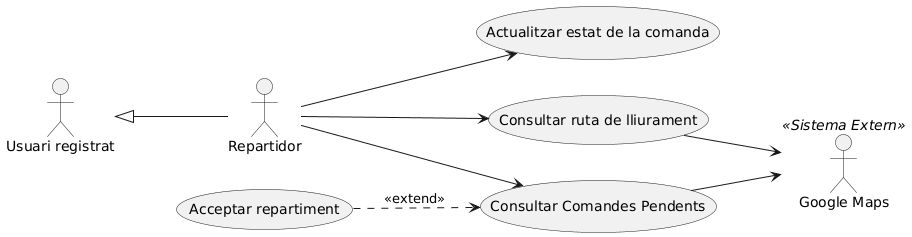

The diagram above was rendered by PlantUML. Its source (embedded in the PNG):
@startuml
left to right direction
skinparam actorStyle stickman

actor "Usuari registrat" as UR
actor "Repartidor" as Repartidor

Repartidor -up-|> UR

actor "Google Maps" <<Sistema Extern>> as Gmaps

usecase "Consultar ruta de lliurament" as UC_Ruta
usecase "Acceptar repartiment" as UC_Acceptar
usecase "Consultar Comandes Pendents" as UC_ConsComandes
usecase "Actualitzar estat de la comanda" as UC_Estat

Repartidor --> UC_ConsComandes
Repartidor --> UC_Estat
Repartidor --> UC_Ruta


UC_Acceptar ..> UC_ConsComandes : <<extend>>


UC_Ruta --> Gmaps
UC_ConsComandes --> Gmaps
@enduml